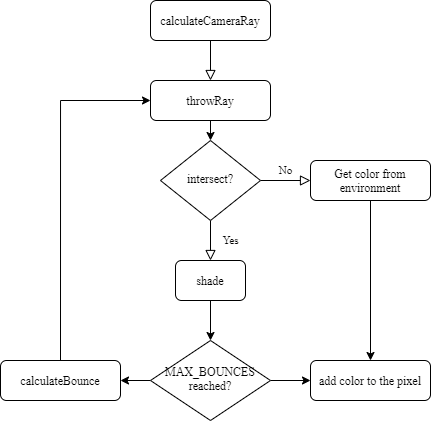

The diagram above was exported from draw.io. Its source (the exported page's mxGraphModel, read from the mxfile embedded in the PNG):
<mxGraphModel dx="813" dy="438" grid="1" gridSize="10" guides="1" tooltips="1" connect="1" arrows="1" fold="1" page="1" pageScale="1" pageWidth="827" pageHeight="1169" math="0" shadow="0">
  <root>
    <mxCell id="WIyWlLk6GJQsqaUBKTNV-0" />
    <mxCell id="WIyWlLk6GJQsqaUBKTNV-1" parent="WIyWlLk6GJQsqaUBKTNV-0" />
    <mxCell id="WIyWlLk6GJQsqaUBKTNV-2" value="" style="rounded=0;html=1;jettySize=auto;orthogonalLoop=1;fontSize=11;endArrow=block;endFill=0;endSize=8;strokeWidth=1;shadow=0;labelBackgroundColor=none;edgeStyle=orthogonalEdgeStyle;entryX=0.5;entryY=0;entryDx=0;entryDy=0;" parent="WIyWlLk6GJQsqaUBKTNV-1" source="WIyWlLk6GJQsqaUBKTNV-3" target="Zb_BYdi9ZjPJ0JExj8p6-2" edge="1">
      <mxGeometry relative="1" as="geometry">
        <mxPoint x="460" y="110" as="targetPoint" />
      </mxGeometry>
    </mxCell>
    <mxCell id="WIyWlLk6GJQsqaUBKTNV-3" value="calculateCameraRay" style="rounded=1;whiteSpace=wrap;html=1;fontSize=12;glass=0;strokeWidth=1;shadow=0;fontFamily=Times New Roman;" parent="WIyWlLk6GJQsqaUBKTNV-1" vertex="1">
      <mxGeometry x="160" y="30" width="120" height="40" as="geometry" />
    </mxCell>
    <mxCell id="WIyWlLk6GJQsqaUBKTNV-4" value="Yes" style="rounded=0;html=1;jettySize=auto;orthogonalLoop=1;fontSize=11;endArrow=block;endFill=0;endSize=8;strokeWidth=1;shadow=0;labelBackgroundColor=none;edgeStyle=orthogonalEdgeStyle;entryX=0.5;entryY=0;entryDx=0;entryDy=0;fontFamily=Times New Roman;" parent="WIyWlLk6GJQsqaUBKTNV-1" source="WIyWlLk6GJQsqaUBKTNV-6" target="Zb_BYdi9ZjPJ0JExj8p6-4" edge="1">
      <mxGeometry y="20" relative="1" as="geometry">
        <mxPoint as="offset" />
        <mxPoint x="220" y="290" as="targetPoint" />
      </mxGeometry>
    </mxCell>
    <mxCell id="WIyWlLk6GJQsqaUBKTNV-5" value="No" style="edgeStyle=orthogonalEdgeStyle;rounded=0;html=1;jettySize=auto;orthogonalLoop=1;fontSize=11;endArrow=block;endFill=0;endSize=8;strokeWidth=1;shadow=0;labelBackgroundColor=none;fontFamily=Times New Roman;" parent="WIyWlLk6GJQsqaUBKTNV-1" source="WIyWlLk6GJQsqaUBKTNV-6" target="WIyWlLk6GJQsqaUBKTNV-7" edge="1">
      <mxGeometry y="10" relative="1" as="geometry">
        <mxPoint as="offset" />
      </mxGeometry>
    </mxCell>
    <mxCell id="WIyWlLk6GJQsqaUBKTNV-6" value="intersect?" style="rhombus;whiteSpace=wrap;html=1;shadow=0;fontFamily=Times New Roman;fontSize=12;align=center;strokeWidth=1;spacing=6;spacingTop=-4;" parent="WIyWlLk6GJQsqaUBKTNV-1" vertex="1">
      <mxGeometry x="170" y="170" width="100" height="80" as="geometry" />
    </mxCell>
    <mxCell id="Zb_BYdi9ZjPJ0JExj8p6-10" style="edgeStyle=orthogonalEdgeStyle;rounded=0;orthogonalLoop=1;jettySize=auto;html=1;exitX=0.5;exitY=1;exitDx=0;exitDy=0;entryX=0.5;entryY=0;entryDx=0;entryDy=0;" edge="1" parent="WIyWlLk6GJQsqaUBKTNV-1" source="WIyWlLk6GJQsqaUBKTNV-7" target="Zb_BYdi9ZjPJ0JExj8p6-8">
      <mxGeometry relative="1" as="geometry" />
    </mxCell>
    <mxCell id="WIyWlLk6GJQsqaUBKTNV-7" value="Get color from environment" style="rounded=1;whiteSpace=wrap;html=1;fontSize=12;glass=0;strokeWidth=1;shadow=0;fontFamily=Times New Roman;" parent="WIyWlLk6GJQsqaUBKTNV-1" vertex="1">
      <mxGeometry x="320" y="190" width="120" height="40" as="geometry" />
    </mxCell>
    <mxCell id="Zb_BYdi9ZjPJ0JExj8p6-12" style="edgeStyle=orthogonalEdgeStyle;rounded=0;orthogonalLoop=1;jettySize=auto;html=1;exitX=0.5;exitY=0;exitDx=0;exitDy=0;entryX=0;entryY=0.5;entryDx=0;entryDy=0;" edge="1" parent="WIyWlLk6GJQsqaUBKTNV-1" source="WIyWlLk6GJQsqaUBKTNV-11" target="Zb_BYdi9ZjPJ0JExj8p6-2">
      <mxGeometry relative="1" as="geometry" />
    </mxCell>
    <mxCell id="WIyWlLk6GJQsqaUBKTNV-11" value="calculateBounce" style="rounded=1;whiteSpace=wrap;html=1;fontSize=12;glass=0;strokeWidth=1;shadow=0;fontFamily=Times New Roman;" parent="WIyWlLk6GJQsqaUBKTNV-1" vertex="1">
      <mxGeometry x="10" y="390" width="120" height="40" as="geometry" />
    </mxCell>
    <mxCell id="Zb_BYdi9ZjPJ0JExj8p6-3" style="edgeStyle=orthogonalEdgeStyle;rounded=0;orthogonalLoop=1;jettySize=auto;html=1;exitX=0.5;exitY=1;exitDx=0;exitDy=0;entryX=0.5;entryY=0;entryDx=0;entryDy=0;" edge="1" parent="WIyWlLk6GJQsqaUBKTNV-1" source="Zb_BYdi9ZjPJ0JExj8p6-2" target="WIyWlLk6GJQsqaUBKTNV-6">
      <mxGeometry relative="1" as="geometry" />
    </mxCell>
    <mxCell id="Zb_BYdi9ZjPJ0JExj8p6-2" value="throwRay" style="rounded=1;whiteSpace=wrap;html=1;fontSize=12;glass=0;strokeWidth=1;shadow=0;fontFamily=Times New Roman;" vertex="1" parent="WIyWlLk6GJQsqaUBKTNV-1">
      <mxGeometry x="160" y="110" width="120" height="40" as="geometry" />
    </mxCell>
    <mxCell id="Zb_BYdi9ZjPJ0JExj8p6-7" style="edgeStyle=orthogonalEdgeStyle;rounded=0;orthogonalLoop=1;jettySize=auto;html=1;exitX=0.5;exitY=1;exitDx=0;exitDy=0;entryX=0.5;entryY=0;entryDx=0;entryDy=0;" edge="1" parent="WIyWlLk6GJQsqaUBKTNV-1" source="Zb_BYdi9ZjPJ0JExj8p6-4" target="Zb_BYdi9ZjPJ0JExj8p6-5">
      <mxGeometry relative="1" as="geometry" />
    </mxCell>
    <mxCell id="Zb_BYdi9ZjPJ0JExj8p6-4" value="shade" style="rounded=1;whiteSpace=wrap;html=1;fontSize=12;glass=0;strokeWidth=1;shadow=0;fontFamily=Times New Roman;" vertex="1" parent="WIyWlLk6GJQsqaUBKTNV-1">
      <mxGeometry x="185" y="290" width="70" height="40" as="geometry" />
    </mxCell>
    <mxCell id="Zb_BYdi9ZjPJ0JExj8p6-9" style="edgeStyle=orthogonalEdgeStyle;rounded=0;orthogonalLoop=1;jettySize=auto;html=1;exitX=1;exitY=0.5;exitDx=0;exitDy=0;entryX=0;entryY=0.5;entryDx=0;entryDy=0;" edge="1" parent="WIyWlLk6GJQsqaUBKTNV-1" source="Zb_BYdi9ZjPJ0JExj8p6-5" target="Zb_BYdi9ZjPJ0JExj8p6-8">
      <mxGeometry relative="1" as="geometry" />
    </mxCell>
    <mxCell id="Zb_BYdi9ZjPJ0JExj8p6-11" style="edgeStyle=orthogonalEdgeStyle;rounded=0;orthogonalLoop=1;jettySize=auto;html=1;exitX=0;exitY=0.5;exitDx=0;exitDy=0;entryX=1;entryY=0.5;entryDx=0;entryDy=0;" edge="1" parent="WIyWlLk6GJQsqaUBKTNV-1" source="Zb_BYdi9ZjPJ0JExj8p6-5" target="WIyWlLk6GJQsqaUBKTNV-11">
      <mxGeometry relative="1" as="geometry" />
    </mxCell>
    <mxCell id="Zb_BYdi9ZjPJ0JExj8p6-5" value="MAX_BOUNCES&lt;br&gt;reached?" style="rhombus;whiteSpace=wrap;html=1;shadow=0;fontFamily=Times New Roman;fontSize=12;align=center;strokeWidth=1;spacing=6;spacingTop=-4;" vertex="1" parent="WIyWlLk6GJQsqaUBKTNV-1">
      <mxGeometry x="160" y="370" width="120" height="80" as="geometry" />
    </mxCell>
    <mxCell id="Zb_BYdi9ZjPJ0JExj8p6-8" value="add color to the pixel" style="rounded=1;whiteSpace=wrap;html=1;fontSize=12;glass=0;strokeWidth=1;shadow=0;fontFamily=Times New Roman;" vertex="1" parent="WIyWlLk6GJQsqaUBKTNV-1">
      <mxGeometry x="320" y="390" width="120" height="40" as="geometry" />
    </mxCell>
  </root>
</mxGraphModel>